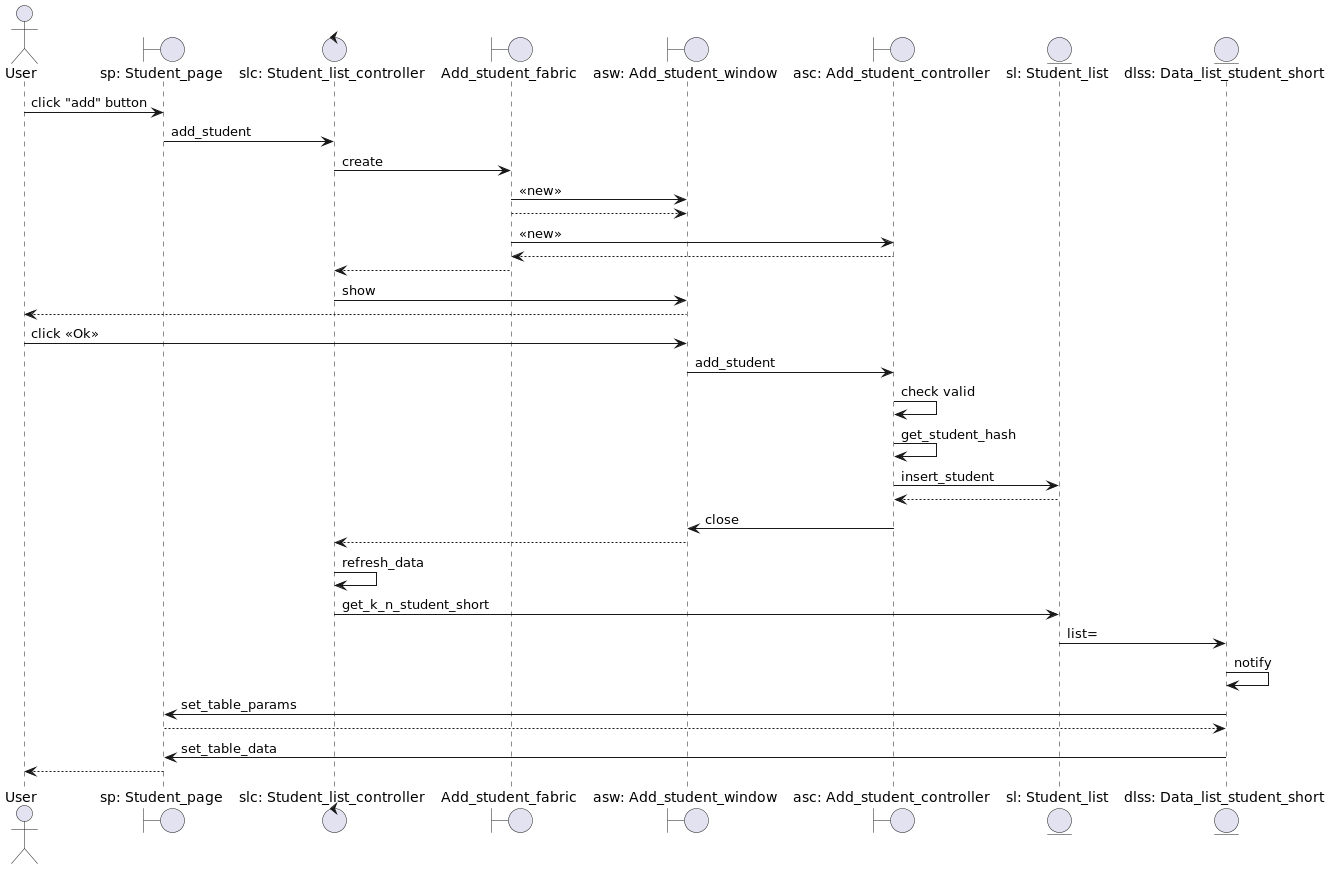

The diagram above was rendered by PlantUML. Its source (embedded in the PNG):
@startuml
'https://plantuml.com/sequence-diagram



actor       User                                as user
boundary    "sp: Student_page"                  as sp
control     "slc: Student_list_controller"      as slc
boundary    "Add_student_fabric"           as asf
boundary    "asw: Add_student_window"           as asw
boundary    "asc: Add_student_controller"       as asc
entity      "sl: Student_list"                  as sl
entity      "dlss: Data_list_student_short"     as dlss

user -> sp : click "add" button
sp -> slc : add_student
slc -> asf : create
asf -> asw : <<new>>
asw <-- asf
asf -> asc : <<new>>
asc --> asf
slc <-- asf
slc -> asw : show
user <-- asw
user -> asw : click <<Ok>>
asw -> asc : add_student
asc -> asc :check valid
asc -> asc :get_student_hash
asc -> sl : insert_student
asc <-- sl
asw <- asc : close
slc <-- asw
slc -> slc :refresh_data
slc -> sl : get_k_n_student_short
sl -> dlss : list=
dlss -> dlss : notify
sp <- dlss : set_table_params
sp --> dlss
sp <- dlss : set_table_data
user <-- sp
@enduml